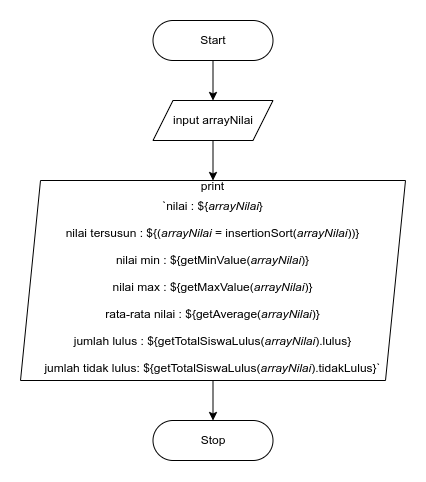

The diagram above was exported from draw.io. Its source (the exported page's mxGraphModel, read from the mxfile embedded in the PNG):
<mxGraphModel dx="734" dy="500" grid="1" gridSize="10" guides="1" tooltips="1" connect="1" arrows="1" fold="1" page="1" pageScale="1" pageWidth="850" pageHeight="1100" math="0" shadow="0">
  <root>
    <mxCell id="UeSA-HaOhmS8ssJr7BnH-0" />
    <mxCell id="UeSA-HaOhmS8ssJr7BnH-1" parent="UeSA-HaOhmS8ssJr7BnH-0" />
    <mxCell id="Ml4nI6FkUsdNT7GLd7Sk-0" style="edgeStyle=orthogonalEdgeStyle;rounded=0;orthogonalLoop=1;jettySize=auto;html=1;exitX=0.5;exitY=1;exitDx=0;exitDy=0;entryX=0.5;entryY=0;entryDx=0;entryDy=0;" edge="1" parent="UeSA-HaOhmS8ssJr7BnH-1" source="Ml4nI6FkUsdNT7GLd7Sk-1" target="Ml4nI6FkUsdNT7GLd7Sk-6">
      <mxGeometry relative="1" as="geometry" />
    </mxCell>
    <mxCell id="Ml4nI6FkUsdNT7GLd7Sk-1" value="Start" style="rounded=1;whiteSpace=wrap;html=1;arcSize=50;" vertex="1" parent="UeSA-HaOhmS8ssJr7BnH-1">
      <mxGeometry x="172.5" y="40" width="120" height="40" as="geometry" />
    </mxCell>
    <mxCell id="Ml4nI6FkUsdNT7GLd7Sk-2" value="Stop" style="rounded=1;whiteSpace=wrap;html=1;arcSize=50;" vertex="1" parent="UeSA-HaOhmS8ssJr7BnH-1">
      <mxGeometry x="172.5" y="440" width="120" height="40" as="geometry" />
    </mxCell>
    <mxCell id="Ml4nI6FkUsdNT7GLd7Sk-3" style="edgeStyle=orthogonalEdgeStyle;rounded=0;orthogonalLoop=1;jettySize=auto;html=1;exitX=0.5;exitY=1;exitDx=0;exitDy=0;entryX=0.5;entryY=0;entryDx=0;entryDy=0;" edge="1" parent="UeSA-HaOhmS8ssJr7BnH-1" source="Ml4nI6FkUsdNT7GLd7Sk-4" target="Ml4nI6FkUsdNT7GLd7Sk-2">
      <mxGeometry relative="1" as="geometry" />
    </mxCell>
    <mxCell id="Ml4nI6FkUsdNT7GLd7Sk-4" value="&lt;font style=&quot;font-size: 12px&quot;&gt;print&lt;br&gt;&lt;/font&gt;&lt;div style=&quot;line-height: 27px&quot;&gt;&lt;div&gt;&lt;font style=&quot;font-size: 12px&quot;&gt;&lt;span&gt;`nilai :&amp;nbsp;${&lt;/span&gt;&lt;span style=&quot;font-style: italic&quot;&gt;arrayNilai&lt;/span&gt;&lt;span&gt;}&lt;/span&gt;&lt;br&gt;&lt;/font&gt;&lt;/div&gt;&lt;div&gt;&lt;font style=&quot;font-size: 12px&quot;&gt;nilai tersusun :&amp;nbsp;${(&lt;span style=&quot;font-style: italic&quot;&gt;arrayNilai&lt;/span&gt;&amp;nbsp;= insertionSort(&lt;span style=&quot;font-style: italic&quot;&gt;arrayNilai&lt;/span&gt;))}&lt;/font&gt;&lt;/div&gt;&lt;div&gt;&lt;font style=&quot;font-size: 12px&quot;&gt;nilai min :&amp;nbsp;${getMinValue(&lt;span style=&quot;font-style: italic&quot;&gt;arrayNilai&lt;/span&gt;)}&lt;/font&gt;&lt;/div&gt;&lt;div&gt;&lt;font style=&quot;font-size: 12px&quot;&gt;nilai max :&amp;nbsp;${getMaxValue(&lt;span style=&quot;font-style: italic&quot;&gt;arrayNilai&lt;/span&gt;)}&lt;/font&gt;&lt;/div&gt;&lt;div&gt;&lt;font style=&quot;font-size: 12px&quot;&gt;rata-rata nilai :&amp;nbsp;${getAverage(&lt;span style=&quot;font-style: italic&quot;&gt;arrayNilai&lt;/span&gt;)}&lt;/font&gt;&lt;/div&gt;&lt;div&gt;&lt;font style=&quot;font-size: 12px&quot;&gt;jumlah lulus :&amp;nbsp;${getTotalSiswaLulus(&lt;span style=&quot;font-style: italic&quot;&gt;arrayNilai&lt;/span&gt;).lulus}&lt;/font&gt;&lt;/div&gt;&lt;div&gt;&lt;font style=&quot;font-size: 12px&quot;&gt;jumlah tidak lulus:&amp;nbsp;${getTotalSiswaLulus(&lt;span style=&quot;font-style: italic&quot;&gt;arrayNilai&lt;/span&gt;).tidakLulus}`&lt;/font&gt;&lt;/div&gt;&lt;/div&gt;" style="shape=parallelogram;perimeter=parallelogramPerimeter;whiteSpace=wrap;html=1;fixedSize=1;" vertex="1" parent="UeSA-HaOhmS8ssJr7BnH-1">
      <mxGeometry x="40" y="200" width="385" height="200" as="geometry" />
    </mxCell>
    <mxCell id="Ml4nI6FkUsdNT7GLd7Sk-5" style="edgeStyle=orthogonalEdgeStyle;rounded=0;orthogonalLoop=1;jettySize=auto;html=1;exitX=0.5;exitY=1;exitDx=0;exitDy=0;entryX=0.5;entryY=0;entryDx=0;entryDy=0;" edge="1" parent="UeSA-HaOhmS8ssJr7BnH-1" source="Ml4nI6FkUsdNT7GLd7Sk-6" target="Ml4nI6FkUsdNT7GLd7Sk-4">
      <mxGeometry relative="1" as="geometry" />
    </mxCell>
    <mxCell id="Ml4nI6FkUsdNT7GLd7Sk-6" value="input arrayNilai" style="shape=parallelogram;perimeter=parallelogramPerimeter;whiteSpace=wrap;html=1;fixedSize=1;" vertex="1" parent="UeSA-HaOhmS8ssJr7BnH-1">
      <mxGeometry x="172.5" y="120" width="120" height="40" as="geometry" />
    </mxCell>
  </root>
</mxGraphModel>